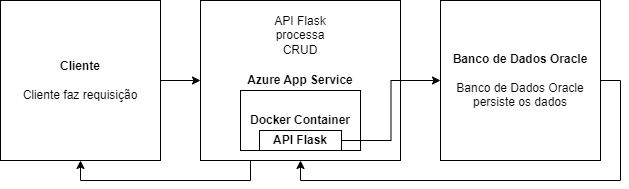

The diagram above was exported from draw.io. Its source (the exported page's mxGraphModel, read from the mxfile embedded in the PNG):
<mxGraphModel dx="1434" dy="772" grid="1" gridSize="10" guides="1" tooltips="1" connect="1" arrows="1" fold="1" page="1" pageScale="1" pageWidth="827" pageHeight="1169" math="0" shadow="0">
  <root>
    <mxCell id="0" />
    <mxCell id="1" parent="0" />
    <mxCell id="Fh7tMq6smR7GciD3sFxJ-10" style="edgeStyle=orthogonalEdgeStyle;rounded=0;orthogonalLoop=1;jettySize=auto;html=1;exitX=1;exitY=0.5;exitDx=0;exitDy=0;" edge="1" parent="1" source="Fh7tMq6smR7GciD3sFxJ-1" target="Fh7tMq6smR7GciD3sFxJ-2">
      <mxGeometry relative="1" as="geometry" />
    </mxCell>
    <mxCell id="Fh7tMq6smR7GciD3sFxJ-1" value="&lt;b&gt;Cliente&lt;br&gt;&lt;br&gt;&lt;/b&gt;Cliente faz requisição&lt;b&gt;&lt;br&gt;&lt;/b&gt;" style="rounded=0;whiteSpace=wrap;html=1;" vertex="1" parent="1">
      <mxGeometry width="160" height="160" as="geometry" />
    </mxCell>
    <mxCell id="Fh7tMq6smR7GciD3sFxJ-16" style="edgeStyle=orthogonalEdgeStyle;rounded=0;orthogonalLoop=1;jettySize=auto;html=1;exitX=0.25;exitY=1;exitDx=0;exitDy=0;entryX=0.5;entryY=1;entryDx=0;entryDy=0;" edge="1" parent="1" source="Fh7tMq6smR7GciD3sFxJ-2" target="Fh7tMq6smR7GciD3sFxJ-1">
      <mxGeometry relative="1" as="geometry" />
    </mxCell>
    <mxCell id="Fh7tMq6smR7GciD3sFxJ-2" value="&lt;b&gt;Azure App Service&lt;/b&gt;" style="rounded=0;whiteSpace=wrap;html=1;" vertex="1" parent="1">
      <mxGeometry x="200" width="200" height="160" as="geometry" />
    </mxCell>
    <mxCell id="Fh7tMq6smR7GciD3sFxJ-6" value="&lt;b&gt;Docker Container&lt;/b&gt;" style="rounded=0;whiteSpace=wrap;html=1;" vertex="1" parent="1">
      <mxGeometry x="240" y="90" width="120" height="60" as="geometry" />
    </mxCell>
    <mxCell id="Fh7tMq6smR7GciD3sFxJ-14" style="edgeStyle=orthogonalEdgeStyle;rounded=0;orthogonalLoop=1;jettySize=auto;html=1;exitX=1;exitY=0.5;exitDx=0;exitDy=0;entryX=0;entryY=0.5;entryDx=0;entryDy=0;" edge="1" parent="1" source="Fh7tMq6smR7GciD3sFxJ-7" target="Fh7tMq6smR7GciD3sFxJ-8">
      <mxGeometry relative="1" as="geometry" />
    </mxCell>
    <mxCell id="Fh7tMq6smR7GciD3sFxJ-7" value="&lt;b&gt;API Flask&lt;/b&gt;" style="rounded=0;whiteSpace=wrap;html=1;" vertex="1" parent="1">
      <mxGeometry x="259" y="130" width="82" height="20" as="geometry" />
    </mxCell>
    <mxCell id="Fh7tMq6smR7GciD3sFxJ-15" style="edgeStyle=orthogonalEdgeStyle;rounded=0;orthogonalLoop=1;jettySize=auto;html=1;exitX=1;exitY=0.5;exitDx=0;exitDy=0;entryX=0.5;entryY=1;entryDx=0;entryDy=0;" edge="1" parent="1" source="Fh7tMq6smR7GciD3sFxJ-8" target="Fh7tMq6smR7GciD3sFxJ-2">
      <mxGeometry relative="1" as="geometry" />
    </mxCell>
    <mxCell id="Fh7tMq6smR7GciD3sFxJ-8" value="&lt;b&gt;Banco de Dados Oracle&lt;br&gt;&lt;br&gt;&lt;/b&gt;Banco de Dados Oracle persiste os dados&lt;b&gt;&lt;br&gt;&lt;/b&gt;" style="rounded=0;whiteSpace=wrap;html=1;" vertex="1" parent="1">
      <mxGeometry x="440" width="160" height="160" as="geometry" />
    </mxCell>
    <mxCell id="Fh7tMq6smR7GciD3sFxJ-17" value="API Flask processa CRUD" style="text;html=1;align=center;verticalAlign=middle;whiteSpace=wrap;rounded=0;" vertex="1" parent="1">
      <mxGeometry x="260" y="10" width="80" height="50" as="geometry" />
    </mxCell>
  </root>
</mxGraphModel>